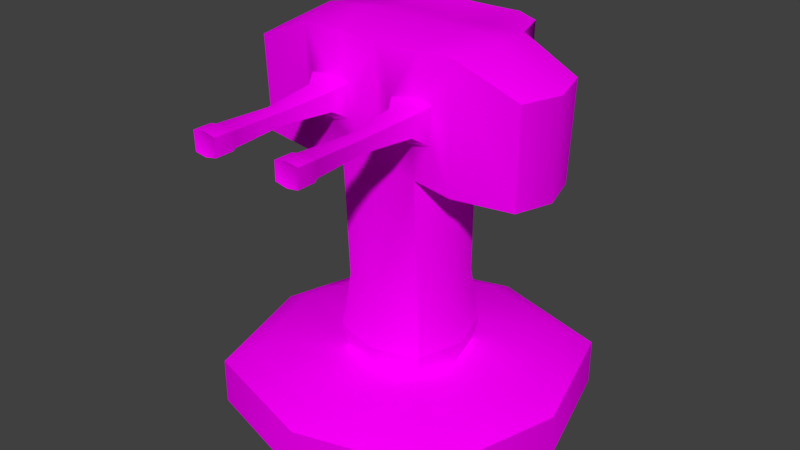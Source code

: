 # Source: Turret.blend  (saved by Blender 2.79.0; exported with 4.5.12 LTS)
import bpy
from mathutils import Matrix  # noqa: F401  (used for matrix-valued properties, if any)

bpy.ops.wm.read_factory_settings(use_empty=True)
scene = bpy.context.scene
scene.name = 'Scene'

# ---- collections
col_collection_1 = bpy.data.collections.new('Collection 1'); scene.collection.children.link(col_collection_1)

# ---- images (referenced by path relative to the original .blend; pixels are not part of the script)
import os
ASSET_DIR = os.environ.get("B2B_ASSET_DIR", "")  # directory of the original .blend (textures are referenced by path, not embedded)
HERE = os.path.dirname(os.path.abspath(__file__))  # packed textures are extracted next to this script under _unpacked/

def load_image(name, relpath, width, height, colorspace="sRGB"):
    """Load a texture the original file referenced (path relative to the .blend, or extracted next to this script)."""
    p = next((c for c in (os.path.join(HERE, relpath), os.path.join(ASSET_DIR, relpath)) if relpath and os.path.exists(c)), "")
    if p:
        img = bpy.data.images.load(p, check_existing=True)
        img.name = name
    else:  # same state as the original file: an image datablock whose file is absent (Cycles renders it pink)
        img = bpy.data.images.new(name, width, height)
        img.source = "FILE"
        img.filepath = "//" + (relpath or name)
    img.colorspace_settings.name = colorspace
    return img
img_turret_main_png = load_image('turret_main.png', 'turret_main.png', 1024, 1024, 'sRGB')
img_turret_base_png = load_image('turret_base.png', 'turret_base.png', 1024, 1024, 'sRGB')

# ---- materials (node trees are filled in below, after node groups)
mat_turret = bpy.data.materials.new('turret')
mat_turret.alpha_threshold = 0.0
mat_turret.roughness = 0.5
mat_turret.line_color = (0.0, 0.0, 0.0, 1.0)
mat_turretbase = bpy.data.materials.new('turretbase')
mat_turretbase.alpha_threshold = 0.0
mat_turretbase.roughness = 0.5

# ---- node groups
ng_auto_smooth = bpy.data.node_groups.new('Auto Smooth', 'GeometryNodeTree')
_s = ng_auto_smooth.interface.new_socket(name='Geometry', in_out='OUTPUT', socket_type='NodeSocketGeometry')
_s = ng_auto_smooth.interface.new_socket(name='Geometry', in_out='INPUT', socket_type='NodeSocketGeometry')
_s = ng_auto_smooth.interface.new_socket(name='Angle', in_out='INPUT', socket_type='NodeSocketFloat')
_s.subtype = 'ANGLE'
_s.min_value = 0.0
_s.max_value = 3.142
ng_auto_smooth.is_modifier = True
_N = ng_auto_smooth.nodes; _L = ng_auto_smooth.links
n0 = _N.new('NodeGroupOutput'); n0.name = 'Group Output'; n0.location = (480, -100)
n1 = _N.new('NodeGroupInput'); n1.name = 'Group Input'; n1.location = (-420, -300)
n2 = _N.new('NodeGroupInput'); n2.name = 'Group Input.001'; n2.location = (-60, -100)
n3 = _N.new('GeometryNodeSetShadeSmooth'); n3.name = 'Set Shade Smooth'; n3.location = (120, -100)
n3.domain = 'EDGE'
n4 = _N.new('GeometryNodeSetShadeSmooth'); n4.name = 'Set Shade Smooth.001'; n4.location = (300, -100)
n5 = _N.new('GeometryNodeInputMeshEdgeAngle'); n5.name = 'Edge Angle'; n5.location = (-420, -220)
n6 = _N.new('GeometryNodeInputEdgeSmooth'); n6.name = 'Is Edge Smooth'; n6.location = (-60, -160)
n7 = _N.new('GeometryNodeInputShadeSmooth'); n7.name = 'Is Face Smooth'; n7.location = (-240, -340)
n8 = _N.new('FunctionNodeBooleanMath'); n8.name = 'Boolean Math'; n8.location = (-60, -220)
n9 = _N.new('FunctionNodeCompare'); n9.name = 'Compare'; n9.location = (-240, -180)
n9.operation = 'LESS_EQUAL'
_L.new(n5.outputs[0], n9.inputs[0])
_L.new(n4.outputs[0], n0.inputs[0])
_L.new(n1.outputs[1], n9.inputs[1])
_L.new(n9.outputs[0], n8.inputs[0])
_L.new(n7.outputs[0], n8.inputs[1])
_L.new(n2.outputs[0], n3.inputs[0])
_L.new(n6.outputs[0], n3.inputs[1])
_L.new(n3.outputs[0], n4.inputs[0])
_L.new(n8.outputs[0], n3.inputs[2])
n0.is_active_output = True

# ---- material node trees
mat_turret.use_nodes = True; mat_turret.node_tree.nodes.clear()
_N = mat_turret.node_tree.nodes; _L = mat_turret.node_tree.links
n0 = _N.new('ShaderNodeOutputMaterial'); n0.name = 'Material Output'; n0.location = (300, 300)
n1 = _N.new('ShaderNodeBsdfDiffuse'); n1.name = 'Diffuse BSDF'; n1.location = (10, 300)
n2 = _N.new('ShaderNodeTexImage'); n2.name = 'Image Texture'; n2.location = (-180, 300)
n2.width = 140
n2.image = img_turret_main_png
_L.new(n1.outputs[0], n0.inputs[0])
_L.new(n2.outputs[0], n1.inputs[0])
n0.is_active_output = True
mat_turretbase.use_nodes = True; mat_turretbase.node_tree.nodes.clear()
_N = mat_turretbase.node_tree.nodes; _L = mat_turretbase.node_tree.links
n0 = _N.new('ShaderNodeOutputMaterial'); n0.name = 'Material Output'; n0.location = (300, 300)
n1 = _N.new('ShaderNodeBsdfDiffuse'); n1.name = 'Diffuse BSDF'; n1.location = (10, 300)
n2 = _N.new('ShaderNodeTexImage'); n2.name = 'Image Texture'; n2.location = (-180, 300)
n2.width = 140
n2.image = img_turret_base_png
_L.new(n1.outputs[0], n0.inputs[0])
_L.new(n2.outputs[0], n1.inputs[0])
n0.is_active_output = True

# ---- world
world_world = bpy.data.worlds.new('World'); scene.world = world_world
world_world.color = (0.05088, 0.05088, 0.05088)
world_world.use_sun_shadow = False
world_world.sun_shadow_jitter_overblur = 0.0
world_world.cycles.sampling_method = 'MANUAL'

# ---- meshes
me_cube_001 = bpy.data.meshes.new('Cube.001')
me_cube_001.from_pydata([(0.2455, 0.3377, 2.001e-07), (0.1901, 0.3377, 0.1901), (0.1901, 0.3377, -0.1901), (0.2119, 1.041, 1.546e-07), (0.2119, 0.5671, 1.753e-07), (0.1651, 0.5671, 0.1651), (0.1651, 0.5671, -0.1651), (0.1806, 1.217, 0.2282), (0.1651, 1.061, -0.1744), (0.2263, 1.577, 1.383e-07), (0.1802, 1.386, 0.2291), (0.1753, 1.537, -0.1846), (0.3728, 1.009, 1.573e-07), (0.2616, 1.233, 0.228), (0.3224, 1.042, -0.1871), (0.3883, 1.558, 1.409e-07), (0.2674, 1.375, 0.2284), (0.3334, 1.537, -0.1981), (0.6083, 1.045, 1.537e-07), (0.5644, 1.05, 0.1551), (0.5644, 1.05, -0.1551), (0.6219, 1.433, 1.435e-07), (0.5739, 1.437, 0.1647), (0.5739, 1.437, -0.1647), (0.1651, 1.066, 0.1909), (0.1753, 1.537, 0.1911), (0.09725, 1.242, 0.2282), (0.3334, 1.537, 0.1909), (0.0977, 1.37, 0.2285), (0.3224, 1.043, 0.1909), (0.1806, 1.26, 0.2824), (0.1804, 1.357, 0.2824), (0.2299, 1.269, 0.2824), (0.2339, 1.35, 0.2824), (0.1297, 1.272, 0.2824), (0.1297, 1.347, 0.2824), (0.1806, 1.271, 0.7222), (0.1804, 1.348, 0.7222), (0.2207, 1.278, 0.7222), (0.2239, 1.342, 0.7222), (0.1392, 1.279, 0.7222), (0.1392, 1.34, 0.7222), (0.1661, 1.086, -0.395), (0.1767, 1.537, -0.3971), (0.2852, 1.537, -0.3387), (0.2742, 1.073, -0.334), (0.2115, 1.284, 0.5032), (0.1807, 1.279, 0.5032), (0.1488, 1.333, 0.5032), (0.1805, 1.339, 0.5032), (0.1488, 1.286, 0.5032), (0.214, 1.335, 0.5032), (0.1806, 1.265, 0.7374), (0.1804, 1.354, 0.7374), (0.2271, 1.272, 0.7374), (0.2308, 1.347, 0.7374), (0.1326, 1.275, 0.7374), (0.1326, 1.345, 0.7374), (0.1806, 1.265, 0.8106), (0.1804, 1.354, 0.8106), (0.2271, 1.272, 0.8106), (0.2308, 1.347, 0.8106), (0.1326, 1.275, 0.8106), (0.1326, 1.345, 0.8106), (0.1807, 1.276, 0.8065), (0.1805, 1.343, 0.8065), (0.2155, 1.282, 0.8065), (0.2183, 1.338, 0.8065), (0.1446, 1.283, 0.8065), (0.1446, 1.336, 0.8065), (0.1807, 1.31, 0.8065), (-0.2455, 0.3377, 2.001e-07), (-0.1901, 0.3377, 0.1901), (0.0, 0.3377, -0.2455), (0.0, 0.3377, 0.2455), (-0.1901, 0.3377, -0.1901), (-0.2119, 1.041, 1.546e-07), (-0.2119, 0.5671, 1.753e-07), (-0.1651, 0.5671, 0.1651), (0.0, 0.5671, -0.2125), (0.0, 0.5671, 0.2125), (-0.1651, 0.5671, -0.1651), (-0.1806, 1.217, 0.2282), (0.0, 1.086, -0.2218), (0.0, 1.082, 0.1909), (-0.1651, 1.061, -0.1744), (-0.2263, 1.577, 1.383e-07), (-0.1802, 1.386, 0.2291), (0.0, 1.519, -0.2356), (0.0, 1.519, 0.1909), (-0.1753, 1.537, -0.1846), (0.0, 1.577, 5.161e-08), (-0.3728, 1.009, 1.573e-07), (-0.2616, 1.233, 0.228), (-0.3224, 1.042, -0.1871), (-0.3883, 1.558, 1.409e-07), (-0.2674, 1.375, 0.2284), (-0.3334, 1.537, -0.1981), (-0.6083, 1.045, 1.537e-07), (-0.5644, 1.05, 0.1551), (-0.5644, 1.05, -0.1551), (-0.6219, 1.433, 1.435e-07), (-0.5739, 1.437, 0.1647), (-0.5739, 1.437, -0.1647), (-0.1651, 1.066, 0.1909), (-0.1753, 1.537, 0.1911), (-0.09725, 1.242, 0.2282), (-0.3334, 1.537, 0.1909), (-0.0977, 1.37, 0.2285), (-0.3224, 1.043, 0.1909), (-0.1806, 1.26, 0.2824), (-0.1804, 1.357, 0.2824), (-0.2299, 1.269, 0.2824), (-0.2339, 1.35, 0.2824), (-0.1297, 1.272, 0.2824), (-0.1297, 1.347, 0.2824), (-0.1806, 1.271, 0.7222), (-0.1804, 1.348, 0.7222), (-0.2207, 1.278, 0.7222), (-0.2239, 1.342, 0.7222), (-0.1392, 1.279, 0.7222), (-0.1392, 1.34, 0.7222), (-0.1661, 1.086, -0.395), (0.0, 1.089, -0.4431), (0.0, 1.519, -0.4431), (-0.1767, 1.537, -0.3971), (-0.2852, 1.537, -0.3387), (-0.2742, 1.073, -0.334), (-0.2115, 1.284, 0.5032), (-0.1807, 1.279, 0.5032), (-0.1488, 1.333, 0.5032), (-0.1805, 1.339, 0.5032), (-0.1488, 1.286, 0.5032), (-0.214, 1.335, 0.5032), (-0.1806, 1.265, 0.7374), (-0.1804, 1.354, 0.7374), (-0.2271, 1.272, 0.7374), (-0.2308, 1.347, 0.7374), (-0.1326, 1.275, 0.7374), (-0.1326, 1.345, 0.7374), (-0.1806, 1.265, 0.8106), (-0.1804, 1.354, 0.8106), (-0.2271, 1.272, 0.8106), (-0.2308, 1.347, 0.8106), (-0.1326, 1.275, 0.8106), (-0.1326, 1.345, 0.8106), (-0.1807, 1.276, 0.8065), (-0.1805, 1.343, 0.8065), (-0.2155, 1.282, 0.8065), (-0.2183, 1.338, 0.8065), (-0.1446, 1.283, 0.8065), (-0.1446, 1.336, 0.8065), (-0.1807, 1.31, 0.8065)], [], [(74, 1, 5, 80), (0, 2, 6, 4), (4, 6, 8, 3), (5, 4, 3, 24), (6, 79, 83, 8), (2, 73, 79, 6), (1, 0, 4, 5), (17, 14, 45, 44), (80, 5, 24, 84), (9, 91, 89, 25), (11, 88, 91, 9), (11, 9, 15, 17), (24, 3, 12, 29), (14, 17, 23, 20), (27, 29, 19, 22), (9, 25, 27, 15), (8, 83, 123, 42), (3, 8, 14, 12), (19, 18, 21, 22), (18, 20, 23, 21), (15, 27, 22, 21), (29, 12, 18, 19), (17, 15, 21, 23), (12, 14, 20, 18), (7, 26, 84, 24), (28, 10, 25, 89), (26, 28, 89, 84), (16, 13, 29, 27), (13, 7, 24, 29), (10, 16, 27, 25), (16, 10, 31, 33), (13, 16, 33, 32), (10, 28, 35, 31), (7, 13, 32, 30), (26, 7, 30, 34), (28, 26, 34, 35), (47, 46, 38, 36), (49, 48, 41, 37), (48, 50, 40, 41), (51, 49, 37, 39), (46, 51, 39, 38), (50, 47, 36, 40), (42, 123, 124, 43), (42, 43, 44, 45), (88, 11, 43, 124), (14, 8, 42, 45), (11, 17, 44, 43), (34, 30, 47, 50), (32, 33, 51, 46), (33, 31, 49, 51), (35, 34, 50, 48), (31, 35, 48, 49), (30, 32, 46, 47), (40, 36, 52, 56), (36, 38, 54, 52), (37, 41, 57, 53), (41, 40, 56, 57), (39, 37, 53, 55), (38, 39, 55, 54), (55, 53, 59, 61), (54, 55, 61, 60), (56, 52, 58, 62), (52, 54, 60, 58), (53, 57, 63, 59), (57, 56, 62, 63), (58, 60, 66, 64), (59, 63, 69, 65), (63, 62, 68, 69), (61, 59, 65, 67), (60, 61, 67, 66), (62, 58, 64, 68), (67, 65, 70), (66, 67, 70), (68, 64, 70), (64, 66, 70), (65, 69, 70), (69, 68, 70), (74, 80, 78, 72), (71, 77, 81, 75), (77, 76, 85, 81), (78, 104, 76, 77), (81, 85, 83, 79), (75, 81, 79, 73), (72, 78, 77, 71), (97, 126, 127, 94), (80, 84, 104, 78), (86, 105, 89, 91), (90, 86, 91, 88), (90, 97, 95, 86), (104, 109, 92, 76), (94, 100, 103, 97), (107, 102, 99, 109), (86, 95, 107, 105), (85, 122, 123, 83), (76, 92, 94, 85), (99, 102, 101, 98), (98, 101, 103, 100), (95, 101, 102, 107), (109, 99, 98, 92), (97, 103, 101, 95), (92, 98, 100, 94), (82, 104, 84, 106), (108, 89, 105, 87), (106, 84, 89, 108), (96, 107, 109, 93), (93, 109, 104, 82), (87, 105, 107, 96), (96, 113, 111, 87), (93, 112, 113, 96), (87, 111, 115, 108), (82, 110, 112, 93), (106, 114, 110, 82), (108, 115, 114, 106), (129, 116, 118, 128), (131, 117, 121, 130), (130, 121, 120, 132), (133, 119, 117, 131), (128, 118, 119, 133), (132, 120, 116, 129), (122, 125, 124, 123), (122, 127, 126, 125), (88, 124, 125, 90), (94, 127, 122, 85), (90, 125, 126, 97), (114, 132, 129, 110), (112, 128, 133, 113), (113, 133, 131, 111), (115, 130, 132, 114), (111, 131, 130, 115), (110, 129, 128, 112), (120, 138, 134, 116), (116, 134, 136, 118), (117, 135, 139, 121), (121, 139, 138, 120), (119, 137, 135, 117), (118, 136, 137, 119), (137, 143, 141, 135), (136, 142, 143, 137), (138, 144, 140, 134), (134, 140, 142, 136), (135, 141, 145, 139), (139, 145, 144, 138), (140, 146, 148, 142), (141, 147, 151, 145), (145, 151, 150, 144), (143, 149, 147, 141), (142, 148, 149, 143), (144, 150, 146, 140), (149, 152, 147), (148, 152, 149), (150, 152, 146), (146, 152, 148), (147, 152, 151), (151, 152, 150)])
me_cube_001.polygons.foreach_set('use_smooth', [True] * 154)
_uv = me_cube_001.uv_layers.new(name='UVMap')
_uv.uv.foreach_set('vector', [0.2777, 0.5597, 0.347, 0.559, 0.3449, 0.6465, 0.2777, 0.6451, 0.4162, 0.5629, 0.4858, 0.5664, 0.4774, 0.6517, 0.4119, 0.6481, 0.4119, 0.6481, 0.4774, 0.6517, 0.4724, 0.836, 0.408, 0.8262, 0.3449, 0.6465, 0.4119, 0.6481, 0.408, 0.8262, 0.3379, 0.8355, 0.4774, 0.6517, 0.5408, 0.6575, 0.5349, 0.8473, 0.4724, 0.836, 0.4858, 0.5664, 0.5547, 0.5765, 0.5408, 0.6575, 0.4774, 0.6517, 0.347, 0.559, 0.4162, 0.5629, 0.4119, 0.6481, 0.3449, 0.6465, 0.8235, 0.2941, 0.7771, 0.1349, 0.8276, 0.1316, 0.8715, 0.2738, 0.2777, 0.6451, 0.3449, 0.6465, 0.3379, 0.8355, 0.2777, 0.8409, 0.7824, 0.3881, 0.8595, 0.4881, 0.7568, 0.5587, 0.6969, 0.4664, 0.8676, 0.3478, 0.9593, 0.3803, 0.8595, 0.4881, 0.7824, 0.3881, 0.8676, 0.3478, 0.7824, 0.3881, 0.7501, 0.325, 0.8235, 0.2941, 0.5812, 0.1642, 0.6691, 0.0843, 0.7022, 0.1579, 0.6439, 0.1858, 0.7771, 0.1349, 0.8235, 0.2941, 0.7597, 0.2521, 0.7373, 0.1997, 0.6534, 0.3734, 0.6439, 0.1858, 0.6962, 0.211, 0.701, 0.2686, 0.7824, 0.3881, 0.6969, 0.4664, 0.6534, 0.3734, 0.7501, 0.325, 0.7821, 0.05652, 0.8558, -0.0002002, 0.9423, 0.07575, 0.8736, 0.1111, 0.6691, 0.0843, 0.7821, 0.05652, 0.7771, 0.1349, 0.7022, 0.1579, 0.6962, 0.211, 0.7169, 0.2066, 0.7299, 0.2584, 0.701, 0.2686, 0.7169, 0.2066, 0.7373, 0.1997, 0.7597, 0.2521, 0.7299, 0.2584, 0.7501, 0.325, 0.6534, 0.3734, 0.701, 0.2686, 0.7299, 0.2584, 0.6439, 0.1858, 0.7022, 0.1579, 0.7169, 0.2066, 0.6962, 0.211, 0.8235, 0.2941, 0.7501, 0.325, 0.7299, 0.2584, 0.7597, 0.2521, 0.7022, 0.1579, 0.7771, 0.1349, 0.7373, 0.1997, 0.7169, 0.2066, 0.5832, 0.2383, 0.5461, 0.2477, 0.5, 0.1717, 0.5812, 0.1642, 0.5464, 0.3041, 0.5825, 0.3106, 0.5818, 0.3793, 0.5, 0.3712, 0.5461, 0.2477, 0.5464, 0.3041, 0.5, 0.3712, 0.5, 0.1717, 0.6198, 0.3055, 0.6171, 0.2478, 0.6439, 0.1858, 0.6534, 0.3734, 0.6171, 0.2478, 0.5832, 0.2383, 0.5812, 0.1642, 0.6439, 0.1858, 0.5825, 0.3106, 0.6198, 0.3055, 0.6534, 0.3734, 0.5818, 0.3793, 0.7892, 0.6219, 0.7837, 0.6444, 0.7643, 0.6439, 0.7653, 0.6219, 0.7786, 0.5766, 0.7892, 0.6219, 0.7653, 0.6219, 0.7564, 0.5902, 0.7837, 0.6444, 0.7868, 0.6665, 0.7636, 0.6646, 0.7643, 0.6439, 0.7615, 0.5588, 0.7786, 0.5766, 0.7564, 0.5902, 0.7467, 0.5742, 0.7757, 0.7067, 0.7581, 0.7261, 0.7439, 0.7103, 0.7542, 0.6937, 0.7868, 0.6665, 0.7757, 0.7067, 0.7542, 0.6937, 0.7636, 0.6646, 0.6709, 0.5979, 0.6719, 0.6099, 0.5889, 0.601, 0.5928, 0.5872, 0.6725, 0.6422, 0.6722, 0.655, 0.5868, 0.6569, 0.587, 0.6412, 0.6722, 0.655, 0.6708, 0.6723, 0.588, 0.6785, 0.5868, 0.6569, 0.6726, 0.6287, 0.6725, 0.6422, 0.587, 0.6412, 0.5867, 0.6245, 0.6719, 0.6099, 0.6726, 0.6287, 0.5867, 0.6245, 0.5889, 0.601, 0.6708, 0.6723, 0.6694, 0.6846, 0.5915, 0.6926, 0.588, 0.6785, 0.8736, 0.1111, 0.9423, 0.07575, 1.0, 0.2689, 0.9152, 0.273, 0.8736, 0.1111, 0.9152, 0.273, 0.8715, 0.2738, 0.8276, 0.1316, 0.9593, 0.3803, 0.8676, 0.3478, 0.9152, 0.273, 1.0, 0.2689, 0.7771, 0.1349, 0.7821, 0.05652, 0.8736, 0.1111, 0.8276, 0.1316, 0.8676, 0.3478, 0.8235, 0.2941, 0.8715, 0.2738, 0.9152, 0.273, 0.7542, 0.6937, 0.7439, 0.7103, 0.6694, 0.6846, 0.6708, 0.6723, 0.7564, 0.5902, 0.7653, 0.6219, 0.6726, 0.6287, 0.6719, 0.6099, 0.7653, 0.6219, 0.7643, 0.6439, 0.6725, 0.6422, 0.6726, 0.6287, 0.7636, 0.6646, 0.7542, 0.6937, 0.6708, 0.6723, 0.6722, 0.655, 0.7643, 0.6439, 0.7636, 0.6646, 0.6722, 0.655, 0.6725, 0.6422, 0.7467, 0.5742, 0.7564, 0.5902, 0.6719, 0.6099, 0.6709, 0.5979, 0.588, 0.6785, 0.5915, 0.6926, 0.5867, 0.6942, 0.5827, 0.6793, 0.5928, 0.5872, 0.5889, 0.601, 0.5834, 0.6, 0.5879, 0.5853, 0.587, 0.6412, 0.5868, 0.6569, 0.5806, 0.6572, 0.5816, 0.6412, 0.5868, 0.6569, 0.588, 0.6785, 0.5827, 0.6793, 0.5806, 0.6572, 0.5867, 0.6245, 0.587, 0.6412, 0.5816, 0.6412, 0.5803, 0.6242, 0.5889, 0.601, 0.5867, 0.6245, 0.5803, 0.6242, 0.5834, 0.6, 0.5803, 0.6242, 0.5816, 0.6412, 0.5559, 0.6416, 0.5559, 0.6238, 0.5834, 0.6, 0.5803, 0.6242, 0.5559, 0.6238, 0.5584, 0.5966, 0.5827, 0.6793, 0.5867, 0.6942, 0.5634, 0.6995, 0.5598, 0.6838, 0.5879, 0.5853, 0.5834, 0.6, 0.5584, 0.5966, 0.562, 0.5792, 0.5816, 0.6412, 0.5806, 0.6572, 0.5564, 0.6594, 0.5559, 0.6416, 0.5806, 0.6572, 0.5827, 0.6793, 0.5598, 0.6838, 0.5564, 0.6594, 0.8079, 0.5587, 0.8254, 0.562, 0.8208, 0.5656, 0.8079, 0.5633, 0.8077, 0.5928, 0.7898, 0.589, 0.7945, 0.5856, 0.8078, 0.5883, 0.7898, 0.589, 0.7898, 0.5627, 0.7945, 0.5661, 0.7945, 0.5856, 0.8267, 0.59, 0.8077, 0.5928, 0.8078, 0.5883, 0.8218, 0.5863, 0.8254, 0.562, 0.8267, 0.59, 0.8218, 0.5863, 0.8208, 0.5656, 0.7898, 0.5627, 0.8079, 0.5587, 0.8079, 0.5633, 0.7945, 0.5661, 0.8218, 0.5863, 0.8078, 0.5883, 0.8079, 0.5759, 0.8208, 0.5656, 0.8218, 0.5863, 0.8079, 0.5759, 0.7945, 0.5661, 0.8079, 0.5633, 0.8079, 0.5759, 0.8079, 0.5633, 0.8208, 0.5656, 0.8079, 0.5759, 0.8078, 0.5883, 0.7945, 0.5856, 0.8079, 0.5759, 0.7945, 0.5856, 0.7945, 0.5661, 0.8079, 0.5759, 0.2777, 0.5597, 0.2777, 0.6451, 0.2105, 0.6465, 0.2085, 0.559, 0.1393, 0.5629, 0.1436, 0.6481, 0.07806, 0.6517, 0.06969, 0.5664, 0.1436, 0.6481, 0.1474, 0.8262, 0.08303, 0.836, 0.07806, 0.6517, 0.2105, 0.6465, 0.2176, 0.8355, 0.1474, 0.8262, 0.1436, 0.6481, 0.07806, 0.6517, 0.08303, 0.836, 0.02053, 0.8473, 0.01462, 0.6575, 0.06969, 0.5664, 0.07806, 0.6517, 0.01462, 0.6575, 0.0007615, 0.5765, 0.2085, 0.559, 0.2105, 0.6465, 0.1436, 0.6481, 0.1393, 0.5629, 0.1765, 0.2941, 0.1285, 0.2738, 0.1724, 0.1316, 0.2229, 0.1349, 0.2777, 0.6451, 0.2777, 0.8409, 0.2176, 0.8355, 0.2105, 0.6465, 0.2176, 0.3881, 0.3031, 0.4664, 0.2432, 0.5587, 0.1405, 0.4881, 0.1324, 0.3478, 0.2176, 0.3881, 0.1405, 0.4881, 0.04069, 0.3803, 0.1324, 0.3478, 0.1765, 0.2941, 0.2499, 0.325, 0.2176, 0.3881, 0.4188, 0.1642, 0.3561, 0.1858, 0.2978, 0.1579, 0.3309, 0.0843, 0.2229, 0.1349, 0.2627, 0.1997, 0.2403, 0.2521, 0.1765, 0.2941, 0.3466, 0.3734, 0.299, 0.2686, 0.3038, 0.211, 0.3561, 0.1858, 0.2176, 0.3881, 0.2499, 0.325, 0.3466, 0.3734, 0.3031, 0.4664, 0.2179, 0.05652, 0.1264, 0.1111, 0.05767, 0.07574, 0.1442, -0.0002002, 0.3309, 0.0843, 0.2978, 0.1579, 0.2229, 0.1349, 0.2179, 0.05652, 0.3038, 0.211, 0.299, 0.2686, 0.2701, 0.2584, 0.2831, 0.2066, 0.2831, 0.2066, 0.2701, 0.2584, 0.2403, 0.2521, 0.2627, 0.1997, 0.2499, 0.325, 0.2701, 0.2584, 0.299, 0.2686, 0.3466, 0.3734, 0.3561, 0.1858, 0.3038, 0.211, 0.2831, 0.2066, 0.2978, 0.1579, 0.1765, 0.2941, 0.2403, 0.2521, 0.2701, 0.2584, 0.2499, 0.325, 0.2978, 0.1579, 0.2831, 0.2066, 0.2627, 0.1997, 0.2229, 0.1349, 0.4168, 0.2383, 0.4188, 0.1642, 0.5, 0.1717, 0.4539, 0.2477, 0.4536, 0.3041, 0.5, 0.3712, 0.4182, 0.3793, 0.4175, 0.3106, 0.4539, 0.2477, 0.5, 0.1717, 0.5, 0.3712, 0.4536, 0.3041, 0.3802, 0.3055, 0.3466, 0.3734, 0.3561, 0.1858, 0.3829, 0.2478, 0.3829, 0.2478, 0.3561, 0.1858, 0.4188, 0.1642, 0.4168, 0.2383, 0.4175, 0.3106, 0.4182, 0.3793, 0.3466, 0.3734, 0.3802, 0.3055, 0.7892, 0.8311, 0.7653, 0.8311, 0.7643, 0.8091, 0.7837, 0.8086, 0.7786, 0.8764, 0.7564, 0.8627, 0.7653, 0.8311, 0.7892, 0.8311, 0.7837, 0.8086, 0.7643, 0.8091, 0.7636, 0.7883, 0.7868, 0.7865, 0.7615, 0.8941, 0.7467, 0.8788, 0.7564, 0.8627, 0.7786, 0.8764, 0.7757, 0.7463, 0.7542, 0.7593, 0.7439, 0.7427, 0.7581, 0.7268, 0.7868, 0.7865, 0.7636, 0.7883, 0.7542, 0.7593, 0.7757, 0.7463, 0.6709, 0.8551, 0.5928, 0.8658, 0.5889, 0.8519, 0.6719, 0.8431, 0.6725, 0.8108, 0.587, 0.8118, 0.5868, 0.7961, 0.6722, 0.798, 0.6722, 0.798, 0.5868, 0.7961, 0.588, 0.7745, 0.6708, 0.7807, 0.6726, 0.8243, 0.5867, 0.8284, 0.587, 0.8118, 0.6725, 0.8108, 0.6719, 0.8431, 0.5889, 0.8519, 0.5867, 0.8284, 0.6726, 0.8243, 0.6708, 0.7807, 0.588, 0.7745, 0.5915, 0.7604, 0.6694, 0.7684, 0.1264, 0.1111, 0.0848, 0.273, -0.0004863, 0.2689, 0.05767, 0.07574, 0.1264, 0.1111, 0.1724, 0.1316, 0.1285, 0.2738, 0.0848, 0.273, 0.04069, 0.3803, -0.0004863, 0.2689, 0.0848, 0.273, 0.1324, 0.3478, 0.2229, 0.1349, 0.1724, 0.1316, 0.1264, 0.1111, 0.2179, 0.05652, 0.1324, 0.3478, 0.0848, 0.273, 0.1285, 0.2738, 0.1765, 0.2941, 0.7542, 0.7593, 0.6708, 0.7807, 0.6694, 0.7684, 0.7439, 0.7427, 0.7564, 0.8627, 0.6719, 0.8431, 0.6726, 0.8243, 0.7653, 0.8311, 0.7653, 0.8311, 0.6726, 0.8243, 0.6725, 0.8108, 0.7643, 0.8091, 0.7636, 0.7883, 0.6722, 0.798, 0.6708, 0.7807, 0.7542, 0.7593, 0.7643, 0.8091, 0.6725, 0.8108, 0.6722, 0.798, 0.7636, 0.7883, 0.7467, 0.8788, 0.6709, 0.8551, 0.6719, 0.8431, 0.7564, 0.8627, 0.588, 0.7745, 0.5827, 0.7736, 0.5867, 0.7587, 0.5915, 0.7604, 0.5928, 0.8658, 0.5879, 0.8676, 0.5834, 0.853, 0.5889, 0.8519, 0.587, 0.8118, 0.5816, 0.8118, 0.5806, 0.7958, 0.5868, 0.7961, 0.5868, 0.7961, 0.5806, 0.7958, 0.5827, 0.7736, 0.588, 0.7745, 0.5867, 0.8284, 0.5803, 0.8288, 0.5816, 0.8118, 0.587, 0.8118, 0.5889, 0.8519, 0.5834, 0.853, 0.5803, 0.8288, 0.5867, 0.8284, 0.5803, 0.8288, 0.5559, 0.8292, 0.5559, 0.8114, 0.5816, 0.8118, 0.5834, 0.853, 0.5584, 0.8564, 0.5559, 0.8292, 0.5803, 0.8288, 0.5827, 0.7736, 0.5598, 0.7692, 0.5634, 0.7535, 0.5867, 0.7587, 0.5879, 0.8676, 0.562, 0.8738, 0.5584, 0.8564, 0.5834, 0.853, 0.5816, 0.8118, 0.5559, 0.8114, 0.5564, 0.7936, 0.5806, 0.7958, 0.5806, 0.7958, 0.5564, 0.7936, 0.5598, 0.7692, 0.5827, 0.7736, 0.8086, 0.5932, 0.8086, 0.5978, 0.7957, 0.6001, 0.7911, 0.5965, 0.8087, 0.6274, 0.8087, 0.6229, 0.822, 0.6201, 0.8267, 0.6235, 0.8267, 0.6235, 0.822, 0.6201, 0.8219, 0.6007, 0.8267, 0.5972, 0.7898, 0.6245, 0.7947, 0.6208, 0.8087, 0.6229, 0.8087, 0.6274, 0.7911, 0.5965, 0.7957, 0.6001, 0.7947, 0.6208, 0.7898, 0.6245, 0.8267, 0.5972, 0.8219, 0.6007, 0.8086, 0.5978, 0.8086, 0.5932, 0.7947, 0.6208, 0.8086, 0.6104, 0.8087, 0.6229, 0.7957, 0.6001, 0.8086, 0.6104, 0.7947, 0.6208, 0.8219, 0.6007, 0.8086, 0.6104, 0.8086, 0.5978, 0.8086, 0.5978, 0.8086, 0.6104, 0.7957, 0.6001, 0.8087, 0.6229, 0.8086, 0.6104, 0.822, 0.6201, 0.822, 0.6201, 0.8086, 0.6104, 0.8219, 0.6007])
me_cube_001.materials.append(mat_turret)
me_cube_001.use_remesh_preserve_volume = False
me_cube_001.use_remesh_preserve_attributes = False
me_cube_001.use_mirror_vertex_groups = False
me_cube_001.use_paint_bone_selection = False
me_cube_001.use_paint_mask = True
me_cube_001.update()
me_cube = bpy.data.meshes.new('Cube')
me_cube.from_pydata([(0.5239, 0.004755, -0.5239), (0.5239, 0.004755, 0.5239), (-0.5239, 0.004755, 0.5239), (-0.5239, 0.004755, -0.5239), (0.5239, 0.1929, -0.5239), (0.5239, 0.1929, 0.5239), (-0.5239, 0.1929, 0.5239), (-0.5239, 0.1929, -0.5239), (8.997e-08, 0.004755, -0.6764), (-6.394e-08, 0.004755, 0.6764), (1.669e-07, 0.1929, -0.6764), (-3.718e-07, 0.1929, 0.6764), (0.6764, 0.004755, -6.715e-09), (-0.6764, 0.004755, -1.606e-07), (0.6764, 0.1929, 3.698e-07), (-0.6764, 0.1929, -1.689e-07), (0.2271, 0.2462, 1.969e-07), (0.0, 0.004755, -5.981e-08), (0.564, 0.2462, 3.234e-07), (0.4368, 0.2462, 0.4368), (1.221e-07, 0.2462, -0.564), (-0.4368, 0.2462, -0.4368), (-3.271e-07, 0.2462, 0.564), (-0.4368, 0.2462, 0.4368), (-0.564, 0.2462, -1.258e-07), (0.4368, 0.2462, -0.4368), (0.1759, 0.2462, 0.1759), (-4.202e-10, 0.2462, -0.2271), (-0.1759, 0.2462, -0.1759), (-1.813e-07, 0.2462, 0.2271), (-0.1759, 0.2462, 0.1759), (-0.2271, 0.2462, 1.603e-08), (0.1759, 0.2462, -0.1759), (0.2455, 0.3377, 2.001e-07), (0.1901, 0.3377, 0.1901), (7.04e-09, 0.3377, -0.2455), (-0.1901, 0.3377, -0.1901), (-1.885e-07, 0.3377, 0.2455), (-0.1901, 0.3377, 0.1901), (-0.2455, 0.3377, 4.516e-09), (0.1901, 0.3377, -0.1901)], [], [(17, 9, 2, 13), (5, 14, 18, 19), (12, 14, 5, 1), (9, 11, 6, 2), (13, 15, 7, 3), (10, 8, 3, 7), (4, 0, 8, 10), (1, 5, 11, 9), (6, 11, 22, 23), (12, 1, 9, 17), (0, 12, 17, 8), (15, 6, 23, 24), (2, 6, 15, 13), (0, 4, 14, 12), (4, 10, 20, 25), (8, 17, 13, 3), (19, 18, 16, 26), (23, 22, 29, 30), (25, 20, 27, 32), (24, 23, 30, 31), (11, 5, 19, 22), (14, 4, 25, 18), (7, 15, 24, 21), (10, 7, 21, 20), (32, 27, 35, 40), (31, 30, 38, 39), (27, 28, 36, 35), (28, 31, 39, 36), (18, 25, 32, 16), (22, 19, 26, 29), (21, 24, 31, 28), (20, 21, 28, 27), (30, 29, 37, 38), (26, 16, 33, 34), (16, 32, 40, 33), (29, 26, 34, 37)])
me_cube.polygons.foreach_set('use_smooth', [True] * 36)
_uv = me_cube.uv_layers.new(name='UVMap')
_uv.uv.foreach_set('vector', [0.0001001, 0.9999, 0.08573, 0.4978, 0.2935, 0.6992, 0.5009, 0.9015, 0.3026, 0.3132, 0.487, 0.2241, 0.4881, 0.2785, 0.3366, 0.3458, 0.4897, 0.09551, 0.487, 0.2241, 0.3026, 0.3132, 0.2918, 0.2946, 0.08573, 0.4978, 0.2184, 0.5006, 0.3124, 0.6869, 0.2935, 0.6992, 0.5009, 0.9015, 0.5018, 0.7688, 0.6858, 0.6725, 0.698, 0.6911, 0.7631, 0.4854, 0.8917, 0.4858, 0.698, 0.6911, 0.6858, 0.6725, 0.67, 0.3053, 0.6886, 0.2942, 0.8917, 0.4858, 0.7631, 0.4854, 0.2918, 0.2946, 0.3026, 0.3132, 0.2184, 0.5006, 0.08573, 0.4978, 0.3124, 0.6869, 0.2184, 0.5006, 0.274, 0.4993, 0.345, 0.6521, 0.4897, 0.09551, 0.2918, 0.2946, 0.08573, 0.4978, 9.998e-05, 9.998e-05, 0.6886, 0.2942, 0.4897, 0.09551, 0.9724, 0.001615, 0.8917, 0.4858, 0.5018, 0.7688, 0.3124, 0.6869, 0.345, 0.6521, 0.4999, 0.7132, 0.2935, 0.6992, 0.3124, 0.6869, 0.5018, 0.7688, 0.5009, 0.9015, 0.6886, 0.2942, 0.67, 0.3053, 0.487, 0.2241, 0.4897, 0.09551, 0.67, 0.3053, 0.7631, 0.4854, 0.7087, 0.4873, 0.6382, 0.3393, 0.8917, 0.4858, 0.9999, 0.9743, 0.5009, 0.9015, 0.698, 0.6911, 0.3366, 0.3458, 0.4881, 0.2785, 0.4889, 0.4103, 0.4237, 0.4273, 0.345, 0.6521, 0.274, 0.4993, 0.4053, 0.4954, 0.4289, 0.5622, 0.6382, 0.3393, 0.7087, 0.4873, 0.5771, 0.4935, 0.5541, 0.4295, 0.4999, 0.7132, 0.345, 0.6521, 0.4289, 0.5622, 0.4968, 0.5818, 0.2184, 0.5006, 0.3026, 0.3132, 0.3366, 0.3458, 0.274, 0.4993, 0.487, 0.2241, 0.67, 0.3053, 0.6382, 0.3393, 0.4881, 0.2785, 0.6858, 0.6725, 0.5018, 0.7688, 0.4999, 0.7132, 0.6511, 0.6407, 0.7631, 0.4854, 0.6858, 0.6725, 0.6511, 0.6407, 0.7087, 0.4873, 0.5541, 0.4295, 0.5771, 0.4935, 0.5499, 0.4953, 0.5303, 0.4547, 0.4968, 0.5818, 0.4289, 0.5622, 0.4533, 0.5363, 0.4962, 0.5546, 0.5771, 0.4935, 0.5639, 0.5595, 0.5386, 0.5359, 0.5499, 0.4953, 0.5639, 0.5595, 0.4968, 0.5818, 0.4962, 0.5546, 0.5386, 0.5359, 0.4881, 0.2785, 0.6382, 0.3393, 0.5541, 0.4295, 0.4889, 0.4103, 0.274, 0.4993, 0.3366, 0.3458, 0.4237, 0.4273, 0.4053, 0.4954, 0.6511, 0.6407, 0.4999, 0.7132, 0.4968, 0.5818, 0.5639, 0.5595, 0.7087, 0.4873, 0.6511, 0.6407, 0.5639, 0.5595, 0.5771, 0.4935, 0.4289, 0.5622, 0.4053, 0.4954, 0.4326, 0.4945, 0.4533, 0.5363, 0.4237, 0.4273, 0.4889, 0.4103, 0.4887, 0.4375, 0.4487, 0.4511, 0.4889, 0.4103, 0.5541, 0.4295, 0.5303, 0.4547, 0.4887, 0.4375, 0.4053, 0.4954, 0.4237, 0.4273, 0.4487, 0.4511, 0.4326, 0.4945])
me_cube.materials.append(mat_turretbase)
me_cube.use_remesh_preserve_volume = False
me_cube.use_remesh_preserve_attributes = False
me_cube.use_mirror_vertex_groups = False
me_cube.update()

# ---- objects
ob_turret_main = bpy.data.objects.new('turret_main', me_cube_001)
ob_turret_base = bpy.data.objects.new('turret_base', me_cube)

# ---- transforms, parenting, visibility, modifiers, constraints
ob_turret_main.location = (0.0, 0.0, 0.0)
ob_turret_main.rotation_euler = (1.571, -0.0, 0.0)
ob_turret_main.lock_rotations_4d = False
ob_turret_main.empty_display_type = 'ARROWS'
ob_turret_main.lineart.crease_threshold = 0.0
_m = ob_turret_main.modifiers.new('Auto Smooth', 'NODES')
_m.node_group = ng_auto_smooth
_gi = [s.identifier for s in ng_auto_smooth.interface.items_tree if s.item_type == 'SOCKET' and s.in_out == 'INPUT']
_m[_gi[1]] = 0.7854  # Angle
ob_turret_base.location = (0.0, 0.0, 0.0)
ob_turret_base.rotation_euler = (1.571, -0.0, 0.0)
ob_turret_base.lock_rotations_4d = False
ob_turret_base.empty_display_type = 'ARROWS'
ob_turret_base.lineart.crease_threshold = 0.0
_m = ob_turret_base.modifiers.new('Auto Smooth', 'NODES')
_m.node_group = ng_auto_smooth
_gi = [s.identifier for s in ng_auto_smooth.interface.items_tree if s.item_type == 'SOCKET' and s.in_out == 'INPUT']
_m[_gi[1]] = 0.7854  # Angle

# ---- collection membership
col_collection_1.objects.link(ob_turret_main)
col_collection_1.objects.link(ob_turret_base)

# ---- scene / render settings (as saved in the file)
scene.frame_start = 1; scene.frame_end = 250; scene.frame_set(1)
scene.render.engine = 'CYCLES'
scene.render.resolution_percentage = 50
scene.render.dither_intensity = 0.0
scene.cycles.use_denoising = False
scene.cycles.samples = 128
scene.cycles.sampling_pattern = 'TABULATED_SOBOL'
scene.cycles.use_adaptive_sampling = False
scene.cycles.use_light_tree = False
scene.cycles.blur_glossy = 0.0
scene.cycles.sample_clamp_indirect = 0.0
scene.view_settings.view_transform = 'Standard'
bpy.context.view_layer.update()

# ---- added for rendering (the .blend has no active camera and no usable light): camera, sun
cam_auto = bpy.data.cameras.new('AutoCamera')
cam_auto.lens = 50.0
cam_auto.sensor_width = 36.0
cam_auto.clip_end = 1000.0
ob_auto_camera = bpy.data.objects.new('AutoCamera', cam_auto)
scene.collection.objects.link(ob_auto_camera)
ob_auto_camera.location = (2.36116, -2.9005, 2.67977)
ob_auto_camera.rotation_euler = (1.09748, -7.21219e-08, 0.694738)
scene.camera = ob_auto_camera
light_auto_sun = bpy.data.lights.new('AutoSun', 'SUN')
light_auto_sun.energy = 3.0
light_auto_sun.angle = 0.0523599
ob_auto_sun = bpy.data.objects.new('AutoSun', light_auto_sun)
scene.collection.objects.link(ob_auto_sun)
ob_auto_sun.rotation_euler = (0.872665, 0.174533, 0.523599)
bpy.context.view_layer.update()
